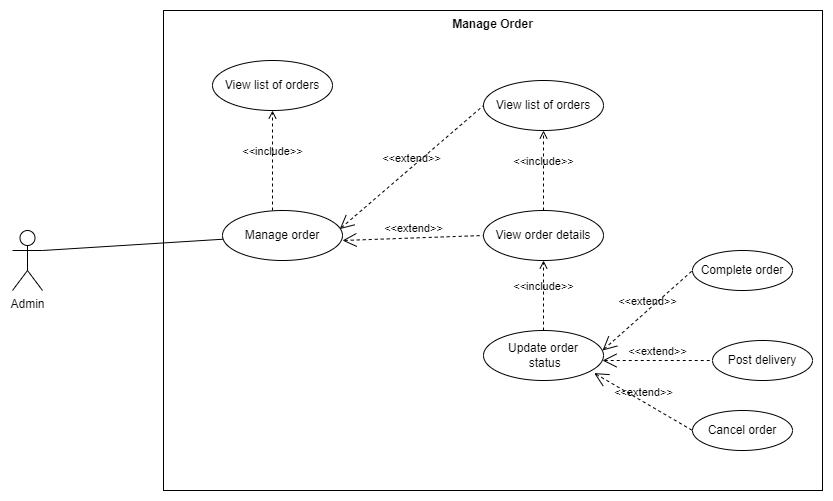

The diagram above was exported from draw.io. Its source (the exported page's mxGraphModel, read from the mxfile embedded in the PNG):
<mxGraphModel dx="1050" dy="557" grid="0" gridSize="10" guides="1" tooltips="1" connect="1" arrows="1" fold="1" page="0" pageScale="1" pageWidth="827" pageHeight="1169" math="0" shadow="0">
  <root>
    <mxCell id="0" />
    <mxCell id="1" parent="0" />
    <mxCell id="Cqfg-EmjsSFrLaNmWs60-1" value="Manage Order" style="shape=rect;html=1;verticalAlign=top;fontStyle=1;whiteSpace=wrap;align=center;" vertex="1" parent="1">
      <mxGeometry x="441" y="130" width="659" height="480" as="geometry" />
    </mxCell>
    <mxCell id="Cqfg-EmjsSFrLaNmWs60-2" value="View list of orders" style="ellipse;whiteSpace=wrap;html=1;" vertex="1" parent="1">
      <mxGeometry x="761" y="200" width="120" height="50" as="geometry" />
    </mxCell>
    <mxCell id="Cqfg-EmjsSFrLaNmWs60-3" value="Manage order" style="ellipse;whiteSpace=wrap;html=1;" vertex="1" parent="1">
      <mxGeometry x="500" y="330" width="120" height="50" as="geometry" />
    </mxCell>
    <mxCell id="Cqfg-EmjsSFrLaNmWs60-4" value="&amp;lt;&amp;lt;extend&amp;gt;&amp;gt;" style="edgeStyle=none;html=1;startArrow=open;endArrow=none;startSize=12;verticalAlign=bottom;dashed=1;labelBackgroundColor=none;rounded=0;entryX=0;entryY=0.5;entryDx=0;entryDy=0;exitX=0.977;exitY=0.372;exitDx=0;exitDy=0;exitPerimeter=0;" edge="1" parent="1" source="Cqfg-EmjsSFrLaNmWs60-3" target="Cqfg-EmjsSFrLaNmWs60-2">
      <mxGeometry width="160" relative="1" as="geometry">
        <mxPoint x="620" y="360" as="sourcePoint" />
        <mxPoint x="780" y="360" as="targetPoint" />
      </mxGeometry>
    </mxCell>
    <mxCell id="Cqfg-EmjsSFrLaNmWs60-5" value="View order details" style="ellipse;whiteSpace=wrap;html=1;" vertex="1" parent="1">
      <mxGeometry x="761" y="330" width="120" height="50" as="geometry" />
    </mxCell>
    <mxCell id="Cqfg-EmjsSFrLaNmWs60-6" value="&amp;lt;&amp;lt;extend&amp;gt;&amp;gt;" style="edgeStyle=none;html=1;startArrow=open;endArrow=none;startSize=12;verticalAlign=bottom;dashed=1;labelBackgroundColor=none;rounded=0;entryX=0;entryY=0.5;entryDx=0;entryDy=0;" edge="1" parent="1" target="Cqfg-EmjsSFrLaNmWs60-5">
      <mxGeometry width="160" relative="1" as="geometry">
        <mxPoint x="620" y="360" as="sourcePoint" />
        <mxPoint x="780" y="360" as="targetPoint" />
      </mxGeometry>
    </mxCell>
    <mxCell id="Cqfg-EmjsSFrLaNmWs60-7" value="&amp;lt;&amp;lt;include&amp;gt;&amp;gt;" style="edgeStyle=none;html=1;endArrow=open;verticalAlign=bottom;dashed=1;labelBackgroundColor=none;rounded=0;entryX=0.5;entryY=1;entryDx=0;entryDy=0;exitX=0.5;exitY=0;exitDx=0;exitDy=0;" edge="1" parent="1" source="Cqfg-EmjsSFrLaNmWs60-5" target="Cqfg-EmjsSFrLaNmWs60-2">
      <mxGeometry width="160" relative="1" as="geometry">
        <mxPoint x="820" y="330" as="sourcePoint" />
        <mxPoint x="980" y="330" as="targetPoint" />
      </mxGeometry>
    </mxCell>
    <mxCell id="Cqfg-EmjsSFrLaNmWs60-8" value="Update order&lt;br&gt;&amp;nbsp;status" style="ellipse;whiteSpace=wrap;html=1;" vertex="1" parent="1">
      <mxGeometry x="761" y="450" width="120" height="50" as="geometry" />
    </mxCell>
    <mxCell id="Cqfg-EmjsSFrLaNmWs60-9" value="&amp;lt;&amp;lt;include&amp;gt;&amp;gt;" style="edgeStyle=none;html=1;endArrow=open;verticalAlign=bottom;dashed=1;labelBackgroundColor=none;rounded=0;entryX=0.5;entryY=1;entryDx=0;entryDy=0;exitX=0.5;exitY=0;exitDx=0;exitDy=0;" edge="1" parent="1" source="Cqfg-EmjsSFrLaNmWs60-8" target="Cqfg-EmjsSFrLaNmWs60-5">
      <mxGeometry width="160" relative="1" as="geometry">
        <mxPoint x="810" y="450" as="sourcePoint" />
        <mxPoint x="970" y="450" as="targetPoint" />
      </mxGeometry>
    </mxCell>
    <mxCell id="Cqfg-EmjsSFrLaNmWs60-10" value="Complete order" style="ellipse;whiteSpace=wrap;html=1;" vertex="1" parent="1">
      <mxGeometry x="970" y="370" width="100" height="40" as="geometry" />
    </mxCell>
    <mxCell id="Cqfg-EmjsSFrLaNmWs60-11" value="Post delivery" style="ellipse;whiteSpace=wrap;html=1;" vertex="1" parent="1">
      <mxGeometry x="990" y="460" width="100" height="40" as="geometry" />
    </mxCell>
    <mxCell id="Cqfg-EmjsSFrLaNmWs60-12" value="Cancel order" style="ellipse;whiteSpace=wrap;html=1;" vertex="1" parent="1">
      <mxGeometry x="970" y="530" width="100" height="40" as="geometry" />
    </mxCell>
    <mxCell id="Cqfg-EmjsSFrLaNmWs60-13" value="&amp;lt;&amp;lt;extend&amp;gt;&amp;gt;" style="edgeStyle=none;html=1;startArrow=open;endArrow=none;startSize=12;verticalAlign=bottom;dashed=1;labelBackgroundColor=none;rounded=0;entryX=0;entryY=0.5;entryDx=0;entryDy=0;" edge="1" parent="1" target="Cqfg-EmjsSFrLaNmWs60-10">
      <mxGeometry width="160" relative="1" as="geometry">
        <mxPoint x="880" y="470" as="sourcePoint" />
        <mxPoint x="1040" y="470" as="targetPoint" />
      </mxGeometry>
    </mxCell>
    <mxCell id="Cqfg-EmjsSFrLaNmWs60-14" value="&amp;lt;&amp;lt;extend&amp;gt;&amp;gt;" style="edgeStyle=none;html=1;startArrow=open;endArrow=none;startSize=12;verticalAlign=bottom;dashed=1;labelBackgroundColor=none;rounded=0;entryX=0;entryY=0.5;entryDx=0;entryDy=0;" edge="1" parent="1" target="Cqfg-EmjsSFrLaNmWs60-11">
      <mxGeometry width="160" relative="1" as="geometry">
        <mxPoint x="880" y="480" as="sourcePoint" />
        <mxPoint x="1040" y="480" as="targetPoint" />
      </mxGeometry>
    </mxCell>
    <mxCell id="Cqfg-EmjsSFrLaNmWs60-15" value="&amp;lt;&amp;lt;extend&amp;gt;&amp;gt;" style="edgeStyle=none;html=1;startArrow=open;endArrow=none;startSize=12;verticalAlign=bottom;dashed=1;labelBackgroundColor=none;rounded=0;entryX=0;entryY=0.5;entryDx=0;entryDy=0;exitX=0.922;exitY=0.852;exitDx=0;exitDy=0;exitPerimeter=0;" edge="1" parent="1" source="Cqfg-EmjsSFrLaNmWs60-8" target="Cqfg-EmjsSFrLaNmWs60-12">
      <mxGeometry width="160" relative="1" as="geometry">
        <mxPoint x="840" y="500" as="sourcePoint" />
        <mxPoint x="1000" y="500" as="targetPoint" />
      </mxGeometry>
    </mxCell>
    <mxCell id="Cqfg-EmjsSFrLaNmWs60-16" value="Admin" style="shape=umlActor;html=1;verticalLabelPosition=bottom;verticalAlign=top;align=center;" vertex="1" parent="1">
      <mxGeometry x="290" y="350" width="30" height="60" as="geometry" />
    </mxCell>
    <mxCell id="Cqfg-EmjsSFrLaNmWs60-17" value="" style="edgeStyle=none;html=1;endArrow=none;verticalAlign=bottom;rounded=0;" edge="1" parent="1" target="Cqfg-EmjsSFrLaNmWs60-3">
      <mxGeometry width="160" relative="1" as="geometry">
        <mxPoint x="320" y="370" as="sourcePoint" />
        <mxPoint x="480" y="370" as="targetPoint" />
      </mxGeometry>
    </mxCell>
    <mxCell id="Cqfg-EmjsSFrLaNmWs60-18" value="View list of orders" style="ellipse;whiteSpace=wrap;html=1;" vertex="1" parent="1">
      <mxGeometry x="490" y="180" width="120" height="50" as="geometry" />
    </mxCell>
    <mxCell id="Cqfg-EmjsSFrLaNmWs60-19" value="&amp;lt;&amp;lt;include&amp;gt;&amp;gt;" style="edgeStyle=none;html=1;endArrow=open;verticalAlign=bottom;dashed=1;labelBackgroundColor=none;rounded=0;entryX=0.5;entryY=1;entryDx=0;entryDy=0;" edge="1" parent="1" target="Cqfg-EmjsSFrLaNmWs60-18">
      <mxGeometry width="160" relative="1" as="geometry">
        <mxPoint x="550" y="330" as="sourcePoint" />
        <mxPoint x="710" y="330" as="targetPoint" />
      </mxGeometry>
    </mxCell>
  </root>
</mxGraphModel>